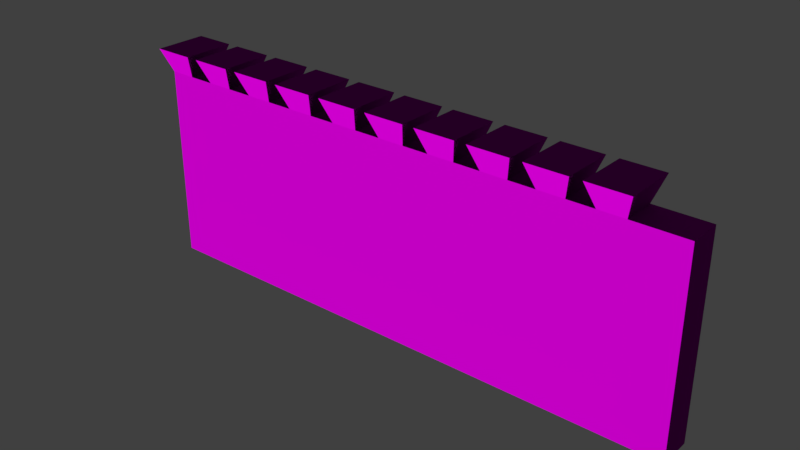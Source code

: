 # Source: Wall.blend  (saved by Blender 2.79.0; exported with 4.5.12 LTS)
import bpy
from mathutils import Matrix  # noqa: F401  (used for matrix-valued properties, if any)

bpy.ops.wm.read_factory_settings(use_empty=True)
scene = bpy.context.scene
scene.name = 'Scene'

# ---- collections
col_collection_1 = bpy.data.collections.new('Collection 1'); scene.collection.children.link(col_collection_1)

# ---- images (referenced by path relative to the original .blend; pixels are not part of the script)
import os
ASSET_DIR = os.environ.get("B2B_ASSET_DIR", "")  # directory of the original .blend (textures are referenced by path, not embedded)
HERE = os.path.dirname(os.path.abspath(__file__))  # packed textures are extracted next to this script under _unpacked/

def load_image(name, relpath, width, height, colorspace="sRGB"):
    """Load a texture the original file referenced (path relative to the .blend, or extracted next to this script)."""
    p = next((c for c in (os.path.join(HERE, relpath), os.path.join(ASSET_DIR, relpath)) if relpath and os.path.exists(c)), "")
    if p:
        img = bpy.data.images.load(p, check_existing=True)
        img.name = name
    else:  # same state as the original file: an image datablock whose file is absent (Cycles renders it pink)
        img = bpy.data.images.new(name, width, height)
        img.source = "FILE"
        img.filepath = "//" + (relpath or name)
    img.colorspace_settings.name = colorspace
    return img
img_stonebricksbeige015_col_3k_jpg = load_image('StoneBricksBeige015_COL_3K.jpg', 'StoneBricksBeige015_COL_3K.jpg', 1024, 1024, 'sRGB')
img_stonebricksbeige015_nrm_3k_jpg = load_image('StoneBricksBeige015_NRM_3K.jpg', 'StoneBricksBeige015_NRM_3K.jpg', 1024, 1024, 'Non-Color')

# ---- materials (node trees are filled in below, after node groups)
mat_wall_material = bpy.data.materials.new('Wall_material')
mat_wall_material.alpha_threshold = 0.0
mat_wall_material.roughness = 0.5

# ---- material node trees
mat_wall_material.use_nodes = True; mat_wall_material.node_tree.nodes.clear()
_N = mat_wall_material.node_tree.nodes; _L = mat_wall_material.node_tree.links
n0 = _N.new('ShaderNodeOutputMaterial'); n0.name = 'Material Output'; n0.location = (397, 300)
n1 = _N.new('ShaderNodeTexImage'); n1.name = 'Image Texture'; n1.location = (-333, 431)
n1.width = 140
n1.image = img_stonebricksbeige015_col_3k_jpg
n2 = _N.new('ShaderNodeNormalMap'); n2.name = 'Normal Map'; n2.location = (-223, 111)
n2.inputs[0].default_value = 1.2
n3 = _N.new('ShaderNodeTexImage'); n3.name = 'Image Texture.001'; n3.location = (-448, 53)
n3.width = 140
n3.image = img_stonebricksbeige015_nrm_3k_jpg
n4 = _N.new('ShaderNodeBsdfDiffuse'); n4.name = 'Diffuse BSDF'; n4.location = (107, 300)
_L.new(n4.outputs[0], n0.inputs[0])
_L.new(n3.outputs[0], n2.inputs[1])
_L.new(n2.outputs[0], n4.inputs[2])
_L.new(n1.outputs[0], n4.inputs[0])
n0.is_active_output = True

# ---- world
world_world = bpy.data.worlds.new('World'); scene.world = world_world
world_world.color = (0.05088, 0.05088, 0.05088)
world_world.use_sun_shadow = False
world_world.sun_shadow_jitter_overblur = 0.0
world_world.cycles.sampling_method = 'MANUAL'

# ---- meshes
me_cube_017 = bpy.data.meshes.new('Cube.017')
me_cube_017.from_pydata([(-1.0, -1.0, -1.0), (-1.0, -1.0, 1.0), (-1.0, 1.0, -1.0), (-1.0, 1.0, 1.0), (1.0, -1.0, -1.0), (1.0, -1.0, 1.0), (1.0, 1.0, -1.0), (1.0, 1.0, 1.0)], [], [(0, 1, 3, 2), (2, 3, 7, 6), (6, 7, 5, 4), (4, 5, 1, 0), (2, 6, 4, 0), (7, 3, 1, 5)])
me_cube_017.use_remesh_preserve_volume = False
me_cube_017.use_remesh_preserve_attributes = False
me_cube_017.use_mirror_vertex_groups = False
me_cube_017.update()
me_cube_016 = bpy.data.meshes.new('Cube.016')
me_cube_016.from_pydata([(0.3475, -1.0, -1.0), (0.3475, -1.0, 1.0), (0.3475, 1.0, -1.0), (0.3475, 1.0, 1.0), (1.732, -1.0, -1.0), (1.732, -1.0, 1.0), (1.732, 1.0, -1.0), (1.732, 1.0, 1.0), (1.578, 1.0, -1.0), (1.424, 1.0, -1.0), (1.424, 1.0, -1.0), (1.271, 1.0, -1.0), (1.117, 1.0, -1.0), (0.9628, 1.0, -1.0), (0.809, 1.0, -1.0), (0.6552, 1.0, -1.0), (0.5013, 1.0, -1.0), (0.5013, 1.0, 1.0), (0.6552, 1.0, 1.0), (0.809, 1.0, 1.0), (0.9628, 1.0, 1.0), (1.117, 1.0, 1.0), (1.271, 1.0, 1.0), (1.424, 1.0, 1.0), (1.424, 1.0, 1.0), (1.578, 1.0, 1.0), (0.5013, -1.0, -1.0), (0.6552, -1.0, -1.0), (0.809, -1.0, -1.0), (0.9628, -1.0, -1.0), (1.117, -1.0, -1.0), (1.271, -1.0, -1.0), (1.424, -1.0, -1.0), (1.424, -1.0, -1.0), (1.578, -1.0, -1.0), (1.578, -1.0, 1.0), (1.424, -1.0, 1.0), (1.424, -1.0, 1.0), (1.271, -1.0, 1.0), (1.117, -1.0, 1.0), (0.9628, -1.0, 1.0), (0.809, -1.0, 1.0), (0.6552, -1.0, 1.0), (0.5013, -1.0, 1.0), (0.3042, -1.562, 1.245), (0.3042, 1.562, 1.245), (0.5446, -1.562, 1.245), (0.5446, 1.562, 1.245), (0.6119, 1.562, 1.245), (0.8523, 1.562, 1.245), (0.9196, 1.562, 1.245), (1.16, 1.562, 1.245), (1.227, 1.562, 1.245), (1.468, 1.562, 1.245), (1.468, -1.562, 1.245), (1.227, -1.562, 1.245), (1.16, -1.562, 1.245), (0.9196, -1.562, 1.245), (0.8523, -1.562, 1.245), (0.6119, -1.562, 1.245), (-1.499, -1.0, -1.0), (-1.499, -1.0, 1.0), (-1.499, 1.0, -1.0), (-1.499, 1.0, 1.0), (0.3475, 1.0, -1.0), (0.1936, 1.0, -1.0), (0.03977, 1.0, -1.0), (-0.1141, 1.0, -1.0), (-0.2679, 1.0, -1.0), (-0.4218, 1.0, -1.0), (-0.5756, 1.0, -1.0), (-0.7295, 1.0, -1.0), (-0.8833, 1.0, -1.0), (-1.037, 1.0, -1.0), (-1.191, 1.0, -1.0), (-1.345, 1.0, -1.0), (-1.345, 1.0, 1.0), (-1.191, 1.0, 1.0), (-1.037, 1.0, 1.0), (-0.8833, 1.0, 1.0), (-0.7295, 1.0, 1.0), (-0.5756, 1.0, 1.0), (-0.4218, 1.0, 1.0), (-0.2679, 1.0, 1.0), (-0.1141, 1.0, 1.0), (0.03977, 1.0, 1.0), (0.1936, 1.0, 1.0), (0.3475, 1.0, 1.0), (-1.345, -1.0, -1.0), (-1.191, -1.0, -1.0), (-1.037, -1.0, -1.0), (-0.8833, -1.0, -1.0), (-0.7295, -1.0, -1.0), (-0.5756, -1.0, -1.0), (-0.4218, -1.0, -1.0), (-0.2679, -1.0, -1.0), (-0.1141, -1.0, -1.0), (0.03977, -1.0, -1.0), (0.1936, -1.0, -1.0), (0.3475, -1.0, -1.0), (0.3475, -1.0, 1.0), (0.1936, -1.0, 1.0), (0.03977, -1.0, 1.0), (-0.1141, -1.0, 1.0), (-0.2679, -1.0, 1.0), (-0.4218, -1.0, 1.0), (-0.5756, -1.0, 1.0), (-0.7295, -1.0, 1.0), (-0.8833, -1.0, 1.0), (-1.037, -1.0, 1.0), (-1.191, -1.0, 1.0), (-1.345, -1.0, 1.0), (-1.542, -1.562, 1.245), (-1.542, 1.562, 1.245), (-1.302, -1.562, 1.245), (-1.302, 1.562, 1.245), (-1.234, 1.562, 1.245), (-0.9939, 1.562, 1.245), (-0.9266, 1.562, 1.245), (-0.6862, 1.562, 1.245), (-0.6189, 1.562, 1.245), (-0.3785, 1.562, 1.245), (-0.3112, 1.562, 1.245), (-0.07081, 1.562, 1.245), (-0.003495, 1.562, 1.245), (0.2369, 1.562, 1.245), (0.2369, -1.562, 1.245), (-0.003495, -1.562, 1.245), (-0.07081, -1.562, 1.245), (-0.3112, -1.562, 1.245), (-0.3785, -1.562, 1.245), (-0.6189, -1.562, 1.245), (-0.6862, -1.562, 1.245), (-0.9266, -1.562, 1.245), (-0.9939, -1.562, 1.245), (-1.234, -1.562, 1.245)], [], [(6, 7, 5, 4), (21, 20, 50, 51), (8, 6, 4, 34), (43, 1, 0, 26), (25, 7, 6, 8), (3, 17, 16, 2), (17, 18, 15, 16), (18, 19, 14, 15), (19, 20, 13, 14), (20, 21, 12, 13), (21, 22, 11, 12), (22, 23, 10, 11), (24, 25, 8, 9), (5, 35, 34, 4), (35, 36, 33, 34), (37, 38, 31, 32), (38, 39, 30, 31), (39, 40, 29, 30), (40, 41, 28, 29), (41, 42, 27, 28), (42, 43, 26, 27), (2, 16, 26, 0), (16, 15, 27, 26), (15, 14, 28, 27), (14, 13, 29, 28), (13, 12, 30, 29), (12, 11, 31, 30), (11, 10, 32, 31), (9, 8, 34, 33), (5, 7, 25, 35), (35, 25, 24, 36), (22, 38, 55, 52), (37, 23, 53, 54), (38, 22, 21, 39), (40, 20, 19, 41), (40, 39, 56, 57), (42, 18, 17, 43), (46, 47, 45, 44), (54, 53, 52, 55), (56, 51, 50, 57), (58, 49, 48, 59), (42, 41, 58, 59), (39, 21, 51, 56), (20, 40, 57, 50), (23, 22, 52, 53), (41, 19, 49, 58), (17, 3, 45, 47), (3, 1, 44, 45), (38, 37, 54, 55), (18, 42, 59, 48), (43, 17, 47, 46), (1, 43, 46, 44), (19, 18, 48, 49), (60, 61, 63, 62), (80, 79, 118, 119), (111, 61, 60, 88), (63, 76, 75, 62), (76, 77, 74, 75), (77, 78, 73, 74), (78, 79, 72, 73), (79, 80, 71, 72), (80, 81, 70, 71), (81, 82, 69, 70), (82, 83, 68, 69), (83, 84, 67, 68), (84, 85, 66, 67), (85, 86, 65, 66), (86, 87, 64, 65), (100, 101, 98, 99), (101, 102, 97, 98), (102, 103, 96, 97), (103, 104, 95, 96), (104, 105, 94, 95), (105, 106, 93, 94), (106, 107, 92, 93), (107, 108, 91, 92), (108, 109, 90, 91), (109, 110, 89, 90), (110, 111, 88, 89), (62, 75, 88, 60), (75, 74, 89, 88), (74, 73, 90, 89), (73, 72, 91, 90), (72, 71, 92, 91), (71, 70, 93, 92), (70, 69, 94, 93), (69, 68, 95, 94), (68, 67, 96, 95), (67, 66, 97, 96), (66, 65, 98, 97), (65, 64, 99, 98), (100, 87, 86, 101), (81, 106, 131, 120), (102, 85, 84, 103), (102, 101, 126, 127), (104, 83, 82, 105), (105, 82, 121, 130), (106, 81, 80, 107), (86, 85, 124, 125), (108, 79, 78, 109), (108, 107, 132, 133), (110, 77, 76, 111), (114, 115, 113, 112), (126, 125, 124, 127), (128, 123, 122, 129), (130, 121, 120, 131), (132, 119, 118, 133), (134, 117, 116, 135), (110, 109, 134, 135), (107, 80, 119, 132), (104, 103, 128, 129), (79, 108, 133, 118), (82, 81, 120, 121), (101, 86, 125, 126), (109, 78, 117, 134), (85, 102, 127, 124), (76, 63, 113, 115), (63, 61, 112, 113), (106, 105, 130, 131), (77, 110, 135, 116), (84, 83, 122, 123), (103, 84, 123, 128), (111, 76, 115, 114), (61, 111, 114, 112), (83, 104, 129, 122), (78, 77, 116, 117)])
_uv = me_cube_016.uv_layers.new(name='UVMap')
_uv.uv.foreach_set('vector', [0.1198, 0.5001, 0.1198, 0.9999, 2.397e-05, 0.9999, 2.396e-05, 0.5001, 1.265, -0.5345, 1.265, -0.4465, 1.11, -0.4217, 1.11, -0.5593, 0.2307, 2.502e-05, 0.25, 2.499e-05, 0.25, 0.25, 0.2307, 0.25, 1.0, 0.4999, 0.9232, 0.4999, 0.9232, 5.053e-05, 1.0, 5.041e-05, -0.8468, 0.4999, -0.9237, 0.4999, -0.9237, 5.145e-05, -0.8468, 5.133e-05, 0.07607, 0.4999, -0.0008376, 0.4999, -0.0008367, 5.102e-05, 0.07607, 5.099e-05, -0.0008376, 0.4999, -0.07774, 0.4999, -0.07774, 5.093e-05, -0.0008367, 5.102e-05, -0.07774, 0.4999, -0.1547, 0.4999, -0.1547, 5.096e-05, -0.07774, 5.093e-05, -0.1547, 0.4999, -0.2316, 0.4999, -0.2316, 5.09e-05, -0.1547, 5.096e-05, -0.2316, 0.4999, -0.3085, 0.4999, -0.3085, 5.096e-05, -0.2316, 5.09e-05, -0.3085, 0.4999, -0.3854, 0.4999, -0.3854, 5.096e-05, -0.3085, 5.096e-05, -0.3854, 0.4999, -0.4623, 0.4999, -0.4623, 5.096e-05, -0.3854, 5.096e-05, -0.7699, 0.4999, -0.8468, 0.4999, -0.8468, 5.133e-05, -0.7699, 5.127e-05, 1.923, 0.4999, 1.846, 0.4999, 1.846, 5.008e-05, 1.923, 5.011e-05, 1.846, 0.4999, 1.769, 0.4999, 1.769, 5.002e-05, 1.846, 5.008e-05, 1.462, 0.4999, 1.385, 0.4999, 1.385, 5.005e-05, 1.462, 5.002e-05, 1.385, 0.4999, 1.308, 0.4999, 1.308, 5.011e-05, 1.385, 5.005e-05, 1.308, 0.4999, 1.231, 0.4999, 1.231, 5.017e-05, 1.308, 5.011e-05, 1.231, 0.4999, 1.154, 0.4999, 1.154, 5.023e-05, 1.231, 5.017e-05, 1.154, 0.4999, 1.077, 0.4999, 1.077, 5.032e-05, 1.154, 5.023e-05, 1.077, 0.4999, 1.0, 0.4999, 1.0, 5.041e-05, 1.077, 5.032e-05, 2.551e-05, 2.499e-05, 0.01925, 2.502e-05, 0.01925, 0.25, 2.499e-05, 0.25, 0.01925, 2.502e-05, 0.03848, 2.505e-05, 0.03848, 0.25, 0.01925, 0.25, 0.03848, 2.505e-05, 0.05771, 2.508e-05, 0.05771, 0.25, 0.03848, 0.25, 0.05771, 2.508e-05, 0.07693, 2.508e-05, 0.07693, 0.25, 0.05771, 0.25, 0.07693, 2.508e-05, 0.09616, 2.511e-05, 0.09616, 0.25, 0.07693, 0.25, 0.09616, 2.511e-05, 0.1154, 2.511e-05, 0.1154, 0.25, 0.09616, 0.25, 0.1154, 2.511e-05, 0.1346, 2.511e-05, 0.1346, 0.25, 0.1154, 0.25, 0.2115, 2.505e-05, 0.2307, 2.502e-05, 0.2307, 0.25, 0.2115, 0.25, 0.1643, 1.846, 0.67, 1.846, 0.67, 1.934, 0.1643, 1.934, 0.1643, 1.934, 0.67, 1.934, 0.67, 2.023, 0.1643, 2.023, 0.9674, 1.42, 0.4617, 1.42, 0.3195, 1.277, 1.11, 1.277, 0.4617, 0.9969, 0.9674, 0.9969, 1.11, 1.14, 0.3195, 1.14, 0.6707, 2.026, 1.176, 2.026, 1.176, 2.114, 0.6707, 2.114, 0.1643, 2.114, 0.67, 2.114, 0.67, 2.202, 0.1643, 2.202, 0.1643, -0.4465, 0.1643, -0.5345, 0.3195, -0.5593, 0.3195, -0.4217, 0.6707, 1.846, 1.176, 1.846, 1.176, 1.934, 0.6707, 1.934, 0.3195, 0.7149, 1.11, 0.7149, 1.11, 0.8525, 0.3195, 0.8525, 0.3195, 1.14, 1.11, 1.14, 1.11, 1.277, 0.3195, 1.277, 0.3195, -0.5593, 1.11, -0.5593, 1.11, -0.4217, 0.3195, -0.4217, 0.3195, 0.2902, 1.11, 0.2902, 1.11, 0.4278, 0.3195, 0.4278, 0.1643, 0.403, 0.1643, 0.3149, 0.3195, 0.2902, 0.3195, 0.4278, 0.4617, -0.7021, 0.9674, -0.7021, 1.11, -0.5593, 0.3195, -0.5593, 0.9674, -0.279, 0.4617, -0.279, 0.3195, -0.4217, 1.11, -0.4217, 1.265, 1.164, 1.265, 1.253, 1.11, 1.277, 1.11, 1.14, 0.4617, 0.1474, 0.9674, 0.1474, 1.11, 0.2902, 0.3195, 0.2902, 1.265, 0.7397, 1.265, 0.8278, 1.11, 0.8525, 1.11, 0.7149, 0.9674, 0.9953, 0.4617, 0.9953, 0.3195, 0.8525, 1.11, 0.8525, 0.1643, 1.253, 0.1643, 1.164, 0.3195, 1.14, 0.3195, 1.277, 0.9674, 0.5705, 0.4617, 0.5705, 0.3195, 0.4278, 1.11, 0.4278, 0.4617, 0.5722, 0.9674, 0.5722, 1.11, 0.7149, 0.3195, 0.7149, 0.1643, 0.8278, 0.1643, 0.7397, 0.3195, 0.7149, 0.3195, 0.8525, 1.265, 0.3149, 1.265, 0.403, 1.11, 0.4278, 1.11, 0.2902, 0.1674, 0.9999, 0.1674, 0.5001, 0.2872, 0.5001, 0.2872, 0.9999, 1.265, -0.5345, 1.265, -0.4465, 1.11, -0.4217, 1.11, -0.5593, 0.07701, 0.4999, 0.0001029, 0.4999, 0.0001, 5.053e-05, 0.07701, 5.041e-05, 0.9999, 0.4999, 0.923, 0.4999, 0.923, 5.102e-05, 0.9999, 5.099e-05, 0.923, 0.4999, 0.8461, 0.4999, 0.8461, 5.093e-05, 0.923, 5.102e-05, 0.8461, 0.4999, 0.7692, 0.4999, 0.7692, 5.096e-05, 0.8461, 5.093e-05, 0.7692, 0.4999, 0.6923, 0.4999, 0.6923, 5.09e-05, 0.7692, 5.096e-05, 0.6923, 0.4999, 0.6154, 0.4999, 0.6154, 5.096e-05, 0.6923, 5.09e-05, 0.6154, 0.4999, 0.5385, 0.4999, 0.5385, 5.096e-05, 0.6154, 5.096e-05, 0.5385, 0.4999, 0.4615, 0.4999, 0.4615, 5.096e-05, 0.5385, 5.096e-05, 0.4615, 0.4999, 0.3846, 0.4999, 0.3846, 5.102e-05, 0.4615, 5.096e-05, 0.3846, 0.4999, 0.3077, 0.4999, 0.3077, 5.108e-05, 0.3846, 5.102e-05, 0.3077, 0.4999, 0.2308, 0.4999, 0.2308, 5.114e-05, 0.3077, 5.108e-05, 0.2308, 0.4999, 0.1539, 0.4999, 0.1539, 5.127e-05, 0.2308, 5.114e-05, 0.1539, 0.4999, 0.07701, 0.4999, 0.07701, 5.133e-05, 0.1539, 5.127e-05, 0.923, 0.4999, 0.8461, 0.4999, 0.8461, 5.002e-05, 0.923, 5.008e-05, 0.8461, 0.4999, 0.7692, 0.4999, 0.7692, 5.002e-05, 0.8461, 5.002e-05, 0.7692, 0.4999, 0.6923, 0.4999, 0.6923, 4.999e-05, 0.7692, 5.002e-05, 0.6923, 0.4999, 0.6154, 0.4999, 0.6154, 5.002e-05, 0.6923, 4.999e-05, 0.6154, 0.4999, 0.5385, 0.4999, 0.5385, 5.002e-05, 0.6154, 5.002e-05, 0.5385, 0.4999, 0.4615, 0.4999, 0.4615, 5.005e-05, 0.5385, 5.002e-05, 0.4615, 0.4999, 0.3846, 0.4999, 0.3846, 5.011e-05, 0.4615, 5.005e-05, 0.3846, 0.4999, 0.3077, 0.4999, 0.3077, 5.017e-05, 0.3846, 5.011e-05, 0.3077, 0.4999, 0.2308, 0.4999, 0.2308, 5.023e-05, 0.3077, 5.017e-05, 0.2308, 0.4999, 0.1539, 0.4999, 0.1539, 5.032e-05, 0.2308, 5.023e-05, 0.1539, 0.4999, 0.07701, 0.4999, 0.07701, 5.041e-05, 0.1539, 5.032e-05, 2.551e-05, 2.499e-05, 0.01925, 2.502e-05, 0.01925, 0.25, 2.499e-05, 0.25, 0.01925, 2.502e-05, 0.03848, 2.505e-05, 0.03848, 0.25, 0.01925, 0.25, 0.03848, 2.505e-05, 0.05771, 2.508e-05, 0.05771, 0.25, 0.03848, 0.25, 0.05771, 2.508e-05, 0.07693, 2.508e-05, 0.07693, 0.25, 0.05771, 0.25, 0.07693, 2.508e-05, 0.09616, 2.511e-05, 0.09616, 0.25, 0.07693, 0.25, 0.09616, 2.511e-05, 0.1154, 2.511e-05, 0.1154, 0.25, 0.09616, 0.25, 0.1154, 2.511e-05, 0.1346, 2.511e-05, 0.1346, 0.25, 0.1154, 0.25, 0.1346, 2.511e-05, 0.1538, 2.511e-05, 0.1538, 0.25, 0.1346, 0.25, 0.1538, 2.511e-05, 0.1731, 2.508e-05, 0.1731, 0.25, 0.1538, 0.25, 0.1731, 2.508e-05, 0.1923, 2.508e-05, 0.1923, 0.25, 0.1731, 0.25, 0.1923, 2.508e-05, 0.2115, 2.505e-05, 0.2115, 0.25, 0.1923, 0.25, 0.2115, 2.505e-05, 0.2307, 2.502e-05, 0.2307, 0.25, 0.2115, 0.25, 0.1643, 1.934, 0.67, 1.934, 0.67, 2.023, 0.1643, 2.023, 0.9674, 1.42, 0.4617, 1.42, 0.3195, 1.277, 1.11, 1.277, 0.1643, 2.024, 0.67, 2.024, 0.67, 2.112, 0.1643, 2.112, 0.1643, -0.02171, 0.1643, -0.1098, 0.3195, -0.1346, 0.3195, 0.003061, 0.6707, 1.936, 1.176, 1.936, 1.176, 2.024, 0.6707, 2.024, 0.4617, 0.9969, 0.9674, 0.9969, 1.11, 1.14, 0.3195, 1.14, 0.6707, 2.026, 1.176, 2.026, 1.176, 2.114, 0.6707, 2.114, 1.265, -0.1098, 1.265, -0.02171, 1.11, 0.003061, 1.11, -0.1346, 0.1643, 2.114, 0.67, 2.114, 0.67, 2.202, 0.1643, 2.202, 0.1643, -0.4465, 0.1643, -0.5345, 0.3195, -0.5593, 0.3195, -0.4217, 0.6707, 1.846, 1.176, 1.846, 1.176, 1.934, 0.6707, 1.934, 0.3195, 0.7149, 1.11, 0.7149, 1.11, 0.8525, 0.3195, 0.8525, 0.3195, -0.1346, 1.11, -0.1346, 1.11, 0.003061, 0.3195, 0.003061, 0.3195, 1.564, 1.11, 1.564, 1.11, 1.702, 0.3195, 1.702, 0.3195, 1.14, 1.11, 1.14, 1.11, 1.277, 0.3195, 1.277, 0.3195, -0.5593, 1.11, -0.5593, 1.11, -0.4217, 0.3195, -0.4217, 0.3195, 0.2902, 1.11, 0.2902, 1.11, 0.4278, 0.3195, 0.4278, 0.1643, 0.403, 0.1643, 0.3149, 0.3195, 0.2902, 0.3195, 0.4278, 0.4617, -0.7021, 0.9674, -0.7021, 1.11, -0.5593, 0.3195, -0.5593, 0.1643, 1.677, 0.1643, 1.589, 0.3195, 1.564, 0.3195, 1.702, 0.9674, -0.279, 0.4617, -0.279, 0.3195, -0.4217, 1.11, -0.4217, 1.265, 1.164, 1.265, 1.253, 1.11, 1.277, 1.11, 1.14, 0.4617, -0.2773, 0.9674, -0.2773, 1.11, -0.1346, 0.3195, -0.1346, 0.4617, 0.1474, 0.9674, 0.1474, 1.11, 0.2902, 0.3195, 0.2902, 0.9674, 0.1458, 0.4617, 0.1458, 0.3195, 0.003061, 1.11, 0.003061, 1.265, 0.7397, 1.265, 0.8278, 1.11, 0.8525, 1.11, 0.7149, 0.9674, 0.9953, 0.4617, 0.9953, 0.3195, 0.8525, 1.11, 0.8525, 0.1643, 1.253, 0.1643, 1.164, 0.3195, 1.14, 0.3195, 1.277, 0.9674, 0.5705, 0.4617, 0.5705, 0.3195, 0.4278, 1.11, 0.4278, 1.265, 1.589, 1.265, 1.677, 1.11, 1.702, 1.11, 1.564, 0.4617, 1.422, 0.9674, 1.422, 1.11, 1.564, 0.3195, 1.564, 0.4617, 0.5722, 0.9674, 0.5722, 1.11, 0.7149, 0.3195, 0.7149, 0.1643, 0.8278, 0.1643, 0.7397, 0.3195, 0.7149, 0.3195, 0.8525, 0.9674, 1.845, 0.4617, 1.845, 0.3195, 1.702, 1.11, 1.702, 1.265, 0.3149, 1.265, 0.403, 1.11, 0.4278, 1.11, 0.2902])
me_cube_016.materials.append(mat_wall_material)
me_cube_016.use_remesh_preserve_volume = False
me_cube_016.use_remesh_preserve_attributes = False
me_cube_016.use_mirror_vertex_groups = False
me_cube_016.update()

# ---- objects
ob_cube = bpy.data.objects.new('Cube', me_cube_017)
ob_wall = bpy.data.objects.new('Wall', me_cube_016)

# ---- transforms, parenting, visibility, modifiers, constraints
ob_cube.location = (0.0, 0.0, 0.0)
ob_cube.scale = (0.5, 0.5, 0.5)
ob_cube.lineart.crease_threshold = 0.0
ob_wall.location = (0.0, 0.0, 0.0)
ob_wall.scale = (5.071, 0.5002, 2.898)
ob_wall.lineart.crease_threshold = 0.0

# ---- collection membership
col_collection_1.objects.link(ob_cube)
col_collection_1.objects.link(ob_wall)

# ---- scene / render settings (as saved in the file)
scene.frame_start = 1; scene.frame_end = 250; scene.frame_set(1)
scene.render.engine = 'CYCLES'
scene.render.fps = 30
scene.render.dither_intensity = 0.0
scene.cycles.use_denoising = False
scene.cycles.samples = 128
scene.cycles.sampling_pattern = 'TABULATED_SOBOL'
scene.cycles.light_sampling_threshold = 0.0
scene.cycles.use_adaptive_sampling = False
scene.cycles.use_light_tree = False
scene.cycles.blur_glossy = 0.0
scene.cycles.sample_clamp_indirect = 0.0
scene.view_settings.view_transform = 'Standard'
bpy.context.view_layer.update()

# ---- added for rendering (the .blend has no active camera and no usable light): camera, sun
cam_auto = bpy.data.cameras.new('AutoCamera')
cam_auto.lens = 50.0
cam_auto.sensor_width = 36.0
cam_auto.clip_end = 1000.0
ob_auto_camera = bpy.data.objects.new('AutoCamera', cam_auto)
scene.collection.objects.link(ob_auto_camera)
ob_auto_camera.location = (17.0431, -19.8733, 13.6045)
ob_auto_camera.rotation_euler = (1.09748, -7.21219e-08, 0.694738)
scene.camera = ob_auto_camera
light_auto_sun = bpy.data.lights.new('AutoSun', 'SUN')
light_auto_sun.energy = 3.0
light_auto_sun.angle = 0.0523599
ob_auto_sun = bpy.data.objects.new('AutoSun', light_auto_sun)
scene.collection.objects.link(ob_auto_sun)
ob_auto_sun.rotation_euler = (0.872665, 0.174533, 0.523599)
bpy.context.view_layer.update()
